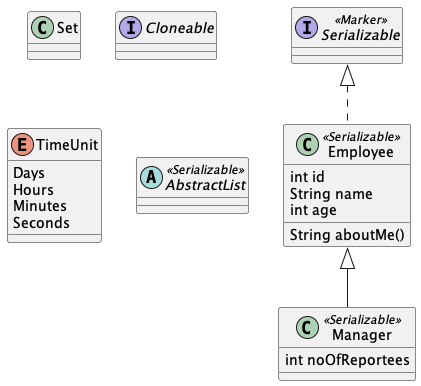

The diagram above was rendered by PlantUML. Its source (embedded in the PNG):
@startuml

class Set{}
interface Cloneable{}
enum TimeUnit{
	Days
	Hours
	Minutes
	Seconds
}

interface Serializable <<Marker>>{}
abstract class AbstractList <<Serializable>> {}

class Employee <<Serializable>>{
	int id
	String name
	int age

	String aboutMe()
}

class Manager <<Serializable>>{
	int noOfReportees
}

Serializable <|.. Employee
Employee <|-- Manager

@enduml